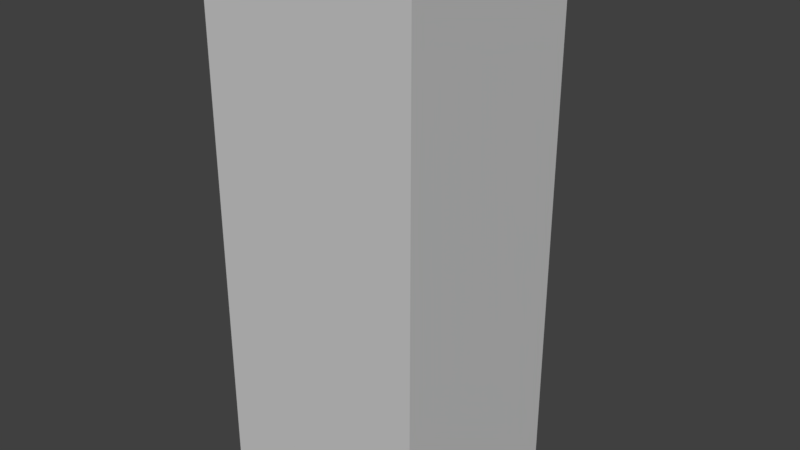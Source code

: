# Source: WasserturmInverted.blend  (saved by Blender 2.78.0; exported with 4.5.12 LTS)
import bpy
from mathutils import Matrix  # noqa: F401  (used for matrix-valued properties, if any)

bpy.ops.wm.read_factory_settings(use_empty=True)
scene = bpy.context.scene
scene.name = 'Scene'

# ---- collections
col_collection_1 = bpy.data.collections.new('Collection 1'); scene.collection.children.link(col_collection_1)

# ---- materials (node trees are filled in below, after node groups)
mat_default_prototype = bpy.data.materials.new('Default_Prototype')
mat_default_prototype.alpha_threshold = 0.0
mat_default_prototype.use_transparent_shadow = False
mat_default_prototype.diffuse_color = (0.5956, 0.5956, 0.5956, 1.0)
mat_default_prototype.roughness = 0.5

# ---- material node trees

# ---- world
world_world = bpy.data.worlds.new('World'); scene.world = world_world
world_world.color = (0.05088, 0.05088, 0.05088)
world_world.use_sun_shadow = False
world_world.sun_shadow_jitter_overblur = 0.0
world_world.cycles.sampling_method = 'MANUAL'

# ---- meshes
me_scene = bpy.data.meshes.new('Scene')
me_scene.from_pydata([(-1.042e+04, 2.583e+04, -9749.0), (-7290.0, 2.583e+04, -9749.0), (-7184.0, 2.583e+04, 0.0), (-1.042e+04, 2.583e+04, 0.0), (-1.042e+04, 0.0, 0.0), (-7184.0, 0.0, 0.0), (-7245.0, 0.0, -9749.0), (-1.042e+04, 0.0, -9749.0), (-1.042e+04, 2.357e+04, 0.0), (-1.042e+04, 2.357e+04, -9749.0), (-1.042e+04, 2.507e+04, -9749.0), (-1.042e+04, 2.507e+04, 0.0), (0.0, 2.357e+04, 0.0), (0.0, 2.507e+04, 0.0), (0.0, 2.507e+04, -9749.0), (0.0, 2.357e+04, -9749.0), (-7184.0, 2.357e+04, 0.0), (-7184.0, 2.507e+04, 0.0), (-7290.0, 2.357e+04, -9749.0), (-7290.0, 2.507e+04, -9749.0), (-1.042e+04, 2.514e+04, -9749.0), (-1.042e+04, 2.514e+04, 0.0), (0.0, 2.583e+04, 0.0), (0.0, 2.583e+04, -9749.0), (0.0, 2.514e+04, -9749.0), (0.0, 2.514e+04, 0.0), (-7184.0, 2.514e+04, 0.0), (-7290.0, 2.514e+04, -9749.0), (-7167.0, 2.583e+04, -9749.0), (-7114.0, 2.583e+04, 0.0), (-7114.0, 0.0, 0.0), (-7137.0, 0.0, -9749.0), (-7114.0, 2.357e+04, 0.0), (-7114.0, 2.507e+04, 0.0), (-7167.0, 2.507e+04, -1.052e+04), (-7290.0, 2.507e+04, -1.052e+04), (-7290.0, 2.357e+04, -1.052e+04), (-7167.0, 2.357e+04, -1.052e+04), (-7114.0, 2.514e+04, 0.0), (-7167.0, 2.514e+04, -9749.0), (-7167.0, 2.514e+04, -1.13e+04), (-7290.0, 2.514e+04, -1.13e+04), (-7290.0, 2.507e+04, -1.13e+04), (-7167.0, 2.507e+04, -1.13e+04), (-5687.0, 2.583e+04, -9749.0), (-5577.0, 2.583e+04, -9749.0), (-5577.0, 2.583e+04, 0.0), (-5661.0, 2.583e+04, 0.0), (-5661.0, 0.0, 0.0), (-5577.0, 0.0, 0.0), (-5577.0, 0.0, -9749.0), (-5661.0, 0.0, -9749.0), (-5577.0, 2.357e+04, 0.0), (-5661.0, 2.357e+04, 0.0), (-5661.0, 2.507e+04, 0.0), (-5577.0, 2.507e+04, 0.0), (-5577.0, 2.357e+04, -1.052e+04), (-5577.0, 2.507e+04, -1.052e+04), (-5687.0, 2.507e+04, -1.052e+04), (-5687.0, 2.357e+04, -1.052e+04), (-5661.0, 2.514e+04, 0.0), (-5577.0, 2.514e+04, 0.0), (-5687.0, 2.514e+04, -9749.0), (-5577.0, 2.514e+04, -9749.0), (-5577.0, 2.507e+04, -1.13e+04), (-5577.0, 2.514e+04, -1.13e+04), (-5687.0, 2.514e+04, -1.13e+04), (-5687.0, 2.507e+04, -1.13e+04), (-1.042e+04, 2.346e+04, -9749.0), (-1.042e+04, 2.346e+04, 0.0), (0.0, 2.346e+04, 0.0), (0.0, 2.346e+04, -9749.0), (-7184.0, 2.346e+04, 0.0), (-7298.0, 2.346e+04, -9749.0), (-7114.0, 2.346e+04, 0.0), (-7298.0, 2.346e+04, -1.052e+04), (-7163.0, 2.346e+04, -1.052e+04), (-5661.0, 2.346e+04, 0.0), (-5577.0, 2.346e+04, 0.0), (-5674.0, 2.346e+04, -1.052e+04), (-5577.0, 2.346e+04, -1.052e+04), (-7167.0, 2.357e+04, -9749.0), (-7167.0, 2.507e+04, -9749.0), (-7163.0, 2.346e+04, -9749.0), (-7167.0, 2.514e+04, -1.052e+04), (-7290.0, 2.514e+04, -1.052e+04), (-5687.0, 2.507e+04, -9749.0), (-5687.0, 2.357e+04, -9749.0), (-5577.0, 2.514e+04, -1.052e+04), (-5687.0, 2.514e+04, -1.052e+04), (-5577.0, 2.507e+04, -9749.0), (-5674.0, 2.346e+04, -9749.0), (-5577.0, 2.346e+04, -9749.0), (-5577.0, 2.357e+04, -9749.0), (-1.042e+04, 3409.0, -9749.0), (-1.042e+04, 3409.0, 0.0), (0.0, 3409.0, 0.0), (0.0, 3409.0, -9749.0), (-7184.0, 3409.0, 0.0), (-7271.0, 3409.0, -9749.0), (-7114.0, 3409.0, 0.0), (-7150.0, 3409.0, -9749.0), (-5661.0, 3409.0, 0.0), (-5577.0, 3409.0, 0.0), (-5668.0, 3409.0, -9749.0), (-5577.0, 3409.0, -9749.0), (-4003.0, 2.583e+04, -9749.0), (-4003.0, 2.583e+04, 0.0), (-4003.0, 0.0, 0.0), (-4003.0, 0.0, -9749.0), (0.0, 0.0, 0.0), (0.0, 0.0, -9749.0), (-4003.0, 2.357e+04, 0.0), (-4003.0, 2.507e+04, 0.0), (-4003.0, 2.507e+04, -9749.0), (-4003.0, 2.357e+04, -9749.0), (-4003.0, 2.514e+04, 0.0), (-4003.0, 2.514e+04, -9749.0), (-4003.0, 2.346e+04, 0.0), (-4003.0, 2.346e+04, -9749.0), (-4003.0, 3409.0, 0.0), (-4003.0, 3409.0, -9749.0), (-6427.0, 2.583e+04, -9749.0), (-6387.0, 2.583e+04, 0.0), (-6387.0, 0.0, 0.0), (-6399.0, 0.0, -9749.0), (-6387.0, 2.357e+04, 0.0), (-6387.0, 2.507e+04, 0.0), (-6387.0, 2.514e+04, 0.0), (-6427.0, 2.514e+04, -9749.0), (-6427.0, 2.514e+04, -1.13e+04), (-6427.0, 2.507e+04, -1.13e+04), (-6387.0, 2.346e+04, 0.0), (-6419.0, 2.346e+04, -1.052e+04), (-6427.0, 2.357e+04, -1.052e+04), (-6427.0, 2.514e+04, -1.052e+04), (-6427.0, 2.507e+04, -9749.0), (-6427.0, 2.507e+04, -1.052e+04), (-6427.0, 2.357e+04, -9749.0), (-6419.0, 2.346e+04, -9749.0), (-6387.0, 3409.0, 0.0), (-6409.0, 3409.0, -9749.0), (-1.042e+04, 201.0, -9749.0), (-1.042e+04, 201.0, 0.0), (0.0, 201.0, -9749.0), (0.0, 201.0, 0.0), (-7184.0, 201.0, 0.0), (-7258.0, 201.0, -9749.0), (-7114.0, 201.0, 0.0), (-7143.0, 201.0, -9749.0), (-5661.0, 201.0, 0.0), (-5577.0, 201.0, 0.0), (-5664.0, 201.0, -9749.0), (-5577.0, 201.0, -9749.0), (-4003.0, 201.0, 0.0), (-4003.0, 201.0, -9749.0), (-6387.0, 201.0, 0.0), (-6404.0, 201.0, -9749.0)], [], [(0, 1, 2, 3), (7, 4, 5, 6), (8, 9, 10, 11), (13, 14, 15, 12), (16, 8, 11, 17), (19, 10, 9, 18), (11, 10, 20, 21), (21, 20, 0, 3), (25, 22, 23, 24), (13, 25, 24, 14), (17, 11, 21, 26), (26, 21, 3, 2), (1, 0, 20, 27), (27, 20, 10, 19), (1, 28, 29, 2), (5, 30, 31, 6), (32, 16, 17, 33), (37, 34, 35, 36), (33, 17, 26, 38), (38, 26, 2, 29), (39, 28, 1, 27), (43, 40, 41, 42), (47, 44, 45, 46), (48, 49, 50, 51), (52, 53, 54, 55), (57, 58, 59, 56), (55, 54, 60, 61), (61, 60, 47, 46), (45, 44, 62, 63), (65, 66, 67, 64), (69, 68, 9, 8), (70, 12, 15, 71), (72, 69, 8, 16), (18, 9, 68, 73), (74, 72, 16, 32), (36, 75, 76, 37), (78, 77, 53, 52), (59, 79, 80, 56), (81, 82, 34, 37), (19, 18, 36, 35), (73, 83, 76, 75), (39, 27, 85, 84), (27, 19, 35, 85), (86, 87, 59, 58), (63, 62, 89, 88), (90, 63, 88, 57), (91, 92, 80, 79), (93, 90, 57, 56), (18, 73, 75, 36), (92, 93, 56, 80), (84, 85, 41, 40), (85, 35, 42, 41), (35, 34, 43, 42), (58, 57, 64, 67), (88, 89, 66, 65), (57, 88, 65, 64), (95, 94, 68, 69), (70, 71, 97, 96), (98, 95, 69, 72), (73, 68, 94, 99), (100, 98, 72, 74), (73, 99, 101, 83), (103, 102, 77, 78), (91, 104, 105, 92), (45, 106, 107, 46), (106, 23, 22, 107), (50, 49, 108, 109), (109, 108, 110, 111), (12, 112, 113, 13), (112, 52, 55, 113), (15, 14, 114, 115), (115, 114, 90, 93), (13, 113, 116, 25), (113, 55, 61, 116), (25, 116, 107, 22), (116, 61, 46, 107), (14, 24, 117, 114), (114, 117, 63, 90), (24, 23, 106, 117), (117, 106, 45, 63), (70, 118, 112, 12), (118, 78, 52, 112), (71, 15, 115, 119), (119, 115, 93, 92), (96, 120, 118, 70), (120, 103, 78, 118), (97, 71, 119, 121), (121, 119, 92, 105), (28, 122, 123, 29), (122, 44, 47, 123), (124, 125, 31, 30), (124, 48, 51, 125), (53, 126, 127, 54), (126, 32, 33, 127), (54, 127, 128, 60), (127, 33, 38, 128), (60, 128, 123, 47), (128, 38, 29, 123), (62, 44, 122, 129), (122, 28, 39, 129), (67, 66, 130, 131), (131, 130, 40, 43), (77, 132, 126, 53), (132, 74, 32, 126), (37, 76, 133, 134), (134, 133, 79, 59), (135, 89, 62, 129), (84, 135, 129, 39), (34, 82, 136, 137), (137, 136, 86, 58), (134, 59, 87, 138), (37, 134, 138, 81), (76, 83, 139, 133), (133, 139, 91, 79), (43, 34, 137, 131), (131, 137, 58, 67), (130, 66, 89, 135), (40, 130, 135, 84), (102, 140, 132, 77), (140, 100, 74, 132), (83, 101, 141, 139), (139, 141, 104, 91), (4, 7, 142, 143), (143, 142, 94, 95), (145, 96, 97, 144), (110, 145, 144, 111), (5, 4, 143, 146), (146, 143, 95, 98), (99, 94, 142, 147), (147, 142, 7, 6), (30, 5, 146, 148), (148, 146, 98, 100), (99, 147, 149, 101), (147, 6, 31, 149), (49, 48, 150, 151), (151, 150, 102, 103), (152, 51, 50, 153), (110, 108, 154, 145), (145, 154, 120, 96), (108, 49, 151, 154), (154, 151, 103, 120), (111, 144, 155, 109), (144, 97, 121, 155), (109, 155, 153, 50), (48, 124, 156, 150), (150, 156, 140, 102), (124, 30, 148, 156), (156, 148, 100, 140), (101, 149, 157, 141), (149, 31, 125, 157), (157, 125, 51, 152)])
me_scene.polygons.foreach_set('use_smooth', [True] * 151)
_k = set([(0, 1), (0, 3), (0, 20), (1, 28), (2, 3), (2, 29), (3, 21), (4, 5), (4, 7), (4, 143), (5, 30), (6, 7), (6, 31), (7, 142), (8, 11), (8, 69), (9, 10), (9, 68), (10, 20), (11, 21), (12, 13), (12, 70), (13, 25), (14, 15), (14, 24), (15, 71), (18, 19), (18, 36), (18, 73), (19, 27), (22, 23), (22, 25), (22, 107), (23, 24), (23, 106), (27, 39), (27, 85), (28, 122), (29, 123), (30, 124), (31, 125), (34, 35), (34, 37), (34, 82), (35, 36), (35, 42), (36, 75), (37, 81), (37, 134), (39, 129), (40, 41), (40, 130), (41, 42), (41, 85), (42, 43), (43, 131), (44, 45), (44, 122), (45, 106), (46, 47), (46, 107), (47, 123), (48, 49), (48, 124), (49, 108), (50, 51), (50, 109), (51, 125), (56, 57), (56, 80), (57, 58), (57, 64), (58, 59), (58, 86), (59, 87), (59, 134), (62, 63), (62, 129), (63, 88), (63, 90), (64, 65), (64, 67), (65, 66), (65, 88), (66, 130), (67, 131), (68, 94), (69, 95), (70, 96), (71, 97), (73, 75), (73, 83), (75, 76), (76, 133), (79, 80), (79, 133), (80, 92), (83, 139), (90, 93), (91, 92), (91, 139), (92, 93), (94, 142), (95, 143), (96, 145), (97, 144), (108, 110), (109, 111), (110, 111), (110, 145), (111, 144)])
me_scene.attributes.new('sharp_edge', 'BOOLEAN', 'EDGE').data.foreach_set('value', [ (min(e.vertices), max(e.vertices)) in _k for e in me_scene.edges])
_uv = me_scene.uv_layers.new(name='UVSet0')
_uv.uv.foreach_set('vector', [104.2, -97.49, 72.9, -97.49, 71.84, 2.698e-13, 104.2, 2.698e-13, 104.2, -97.49, 104.2, 0.0, 71.84, 0.0, 72.45, -97.49, 9.036e-20, 235.7, -97.49, 235.7, -97.49, 250.7, 9.036e-20, 250.7, 0.0, 250.7, -97.49, 250.7, -97.49, 235.7, 0.0, 235.7, -71.84, 235.7, -104.2, 235.7, -104.2, 250.7, -71.84, 250.7, -72.9, 250.7, -104.2, 250.7, -104.2, 235.7, -72.9, 235.7, 9.036e-20, 250.7, -97.49, 250.7, -97.49, 251.4, 9.036e-20, 251.4, 9.036e-20, 251.4, -97.49, 251.4, -97.49, 258.3, 9.036e-20, 258.3, 0.0, 251.4, 0.0, 258.3, -97.49, 258.3, -97.49, 251.4, 0.0, 250.7, 0.0, 251.4, -97.49, 251.4, -97.49, 250.7, -71.84, 250.7, -104.2, 250.7, -104.2, 251.4, -71.84, 251.4, -71.84, 251.4, -104.2, 251.4, -104.2, 258.3, -71.84, 258.3, -72.9, 258.3, -104.2, 258.3, -104.2, 251.4, -72.9, 251.4, -72.9, 251.4, -104.2, 251.4, -104.2, 250.7, -72.9, 250.7, 72.9, -97.49, 71.67, -97.49, 71.14, 2.698e-13, 71.84, 2.698e-13, 71.84, 0.0, 71.14, 0.0, 71.37, -97.49, 72.45, -97.49, -71.14, 235.7, -71.84, 235.7, -71.84, 250.7, -71.14, 250.7, 71.67, 235.7, 71.67, 250.7, 72.9, 250.7, 72.9, 235.7, -71.14, 250.7, -71.84, 250.7, -71.84, 251.4, -71.14, 251.4, -71.14, 251.4, -71.84, 251.4, -71.84, 258.3, -71.14, 258.3, -71.67, 251.4, -71.67, 258.3, -72.9, 258.3, -72.9, 251.4, 71.67, 250.7, 71.67, 251.4, 72.9, 251.4, 72.9, 250.7, 56.61, 2.698e-13, 56.87, -97.49, 55.77, -97.49, 55.77, 2.698e-13, 56.61, 0.0, 55.77, 0.0, 55.77, -97.49, 56.61, -97.49, -55.77, 235.7, -56.61, 235.7, -56.61, 250.7, -55.77, 250.7, 55.77, 250.7, 56.87, 250.7, 56.87, 235.7, 55.77, 235.7, -55.77, 250.7, -56.61, 250.7, -56.61, 251.4, -55.77, 251.4, -55.77, 251.4, -56.61, 251.4, -56.61, 258.3, -55.77, 258.3, -55.77, 258.3, -56.87, 258.3, -56.87, 251.4, -55.77, 251.4, 55.77, 251.4, 56.87, 251.4, 56.87, 250.7, 55.77, 250.7, 9.036e-20, 234.6, -97.49, 234.6, -97.49, 235.7, 9.036e-20, 235.7, 0.0, 234.6, 0.0, 235.7, -97.49, 235.7, -97.49, 234.6, -71.84, 234.6, -104.2, 234.6, -104.2, 235.7, -71.84, 235.7, -72.9, 235.7, -104.2, 235.7, -104.2, 234.6, -72.98, 234.6, -71.14, 234.6, -71.84, 234.6, -71.84, 235.7, -71.14, 235.7, 72.9, 235.7, 72.98, 234.6, 71.63, 234.6, 71.67, 235.7, -55.77, 234.6, -56.61, 234.6, -56.61, 235.7, -55.77, 235.7, 56.87, 235.7, 56.74, 234.6, 55.77, 234.6, 55.77, 235.7, 97.49, 235.7, 97.49, 250.7, 105.2, 250.7, 105.2, 235.7, -97.49, 250.7, -97.49, 235.7, -105.2, 235.7, -105.2, 250.7, -72.98, -97.49, -71.63, -97.49, -71.63, -105.2, -72.98, -105.2, 71.67, -97.49, 72.9, -97.49, 72.9, -105.2, 71.67, -105.2, -97.49, 251.4, -97.49, 250.7, -105.2, 250.7, -105.2, 251.4, -97.49, 250.7, -97.49, 235.7, -105.2, 235.7, -105.2, 250.7, 55.77, -97.49, 56.87, -97.49, 56.87, -105.2, 55.77, -105.2, 97.49, 250.7, 97.49, 251.4, 105.2, 251.4, 105.2, 250.7, -56.74, -97.49, -55.77, -97.49, -55.77, -105.2, -56.74, -105.2, 97.49, 235.7, 97.49, 250.7, 105.2, 250.7, 105.2, 235.7, -97.49, 230.3, -97.49, 229.1, -105.2, 229.1, -105.2, 230.3, 97.49, 234.6, 97.49, 235.7, 105.2, 235.7, 105.2, 234.6, 71.67, -105.2, 72.9, -105.2, 72.9, -113.0, 71.67, -113.0, -105.2, 251.4, -105.2, 250.7, -113.0, 250.7, -113.0, 251.4, -72.9, -105.2, -71.67, -105.2, -71.67, -113.0, -72.9, -113.0, -56.87, -105.2, -55.77, -105.2, -55.77, -113.0, -56.87, -113.0, 55.77, -105.2, 56.87, -105.2, 56.87, -113.0, 55.77, -113.0, 105.2, 250.7, 105.2, 251.4, 113.0, 251.4, 113.0, 250.7, 9.036e-20, 34.09, -97.49, 34.09, -97.49, 234.6, 9.036e-20, 234.6, 0.0, 234.6, -97.49, 234.6, -97.49, 34.09, 0.0, 34.09, -71.84, 34.09, -104.2, 34.09, -104.2, 234.6, -71.84, 234.6, -72.98, 234.6, -104.2, 234.6, -104.2, 34.09, -72.71, 34.09, -71.14, 34.09, -71.84, 34.09, -71.84, 234.6, -71.14, 234.6, -72.98, 234.6, -72.71, 34.09, -71.5, 34.09, -71.63, 234.6, -55.77, 34.09, -56.61, 34.09, -56.61, 234.6, -55.77, 234.6, -56.74, 234.6, -56.68, 34.09, -55.77, 34.09, -55.77, 234.6, 55.77, -97.49, 40.03, -97.49, 40.03, 2.698e-13, 55.77, 2.698e-13, 40.03, -97.49, 8.171e-11, -97.49, 8.171e-11, 2.698e-13, 40.03, 2.698e-13, 55.77, -97.49, 55.77, 0.0, 40.03, 0.0, 40.03, -97.49, 40.03, -97.49, 40.03, 0.0, 0.0, 0.0, 0.0, -97.49, 0.0, 235.7, -40.03, 235.7, -40.03, 250.7, 0.0, 250.7, -40.03, 235.7, -55.77, 235.7, -55.77, 250.7, -40.03, 250.7, 2.183e-10, 235.7, 2.183e-10, 250.7, -40.03, 250.7, -40.03, 235.7, -40.03, 235.7, -40.03, 250.7, -55.77, 250.7, -55.77, 235.7, 0.0, 250.7, -40.03, 250.7, -40.03, 251.4, 0.0, 251.4, -40.03, 250.7, -55.77, 250.7, -55.77, 251.4, -40.03, 251.4, 0.0, 251.4, -40.03, 251.4, -40.03, 258.3, 0.0, 258.3, -40.03, 251.4, -55.77, 251.4, -55.77, 258.3, -40.03, 258.3, 2.183e-10, 250.7, 2.183e-10, 251.4, -40.03, 251.4, -40.03, 250.7, -40.03, 250.7, -40.03, 251.4, -55.77, 251.4, -55.77, 250.7, 2.183e-10, 251.4, 2.183e-10, 258.3, -40.03, 258.3, -40.03, 251.4, -40.03, 251.4, -40.03, 258.3, -55.77, 258.3, -55.77, 251.4, 0.0, 234.6, -40.03, 234.6, -40.03, 235.7, 0.0, 235.7, -40.03, 234.6, -55.77, 234.6, -55.77, 235.7, -40.03, 235.7, 2.183e-10, 234.6, 2.183e-10, 235.7, -40.03, 235.7, -40.03, 234.6, -40.03, 234.6, -40.03, 235.7, -55.77, 235.7, -55.77, 234.6, 0.0, 34.09, -40.03, 34.09, -40.03, 234.6, 0.0, 234.6, -40.03, 34.09, -55.77, 34.09, -55.77, 234.6, -40.03, 234.6, 2.183e-10, 34.09, 2.183e-10, 234.6, -40.03, 234.6, -40.03, 34.09, -40.03, 34.09, -40.03, 234.6, -55.77, 234.6, -55.77, 34.09, 71.67, -97.49, 64.27, -97.49, 63.87, 2.698e-13, 71.14, 2.698e-13, 64.27, -97.49, 56.87, -97.49, 56.61, 2.698e-13, 63.87, 2.698e-13, 63.87, 0.0, 63.99, -97.49, 71.37, -97.49, 71.14, 0.0, 63.87, 0.0, 56.61, 0.0, 56.61, -97.49, 63.99, -97.49, -56.61, 235.7, -63.87, 235.7, -63.87, 250.7, -56.61, 250.7, -63.87, 235.7, -71.14, 235.7, -71.14, 250.7, -63.87, 250.7, -56.61, 250.7, -63.87, 250.7, -63.87, 251.4, -56.61, 251.4, -63.87, 250.7, -71.14, 250.7, -71.14, 251.4, -63.87, 251.4, -56.61, 251.4, -63.87, 251.4, -63.87, 258.3, -56.61, 258.3, -63.87, 251.4, -71.14, 251.4, -71.14, 258.3, -63.87, 258.3, -56.87, 251.4, -56.87, 258.3, -64.27, 258.3, -64.27, 251.4, -64.27, 258.3, -71.67, 258.3, -71.67, 251.4, -64.27, 251.4, -56.87, 250.7, -56.87, 251.4, -64.27, 251.4, -64.27, 250.7, -64.27, 250.7, -64.27, 251.4, -71.67, 251.4, -71.67, 250.7, -56.61, 234.6, -63.87, 234.6, -63.87, 235.7, -56.61, 235.7, -63.87, 234.6, -71.14, 234.6, -71.14, 235.7, -63.87, 235.7, -71.67, 235.7, -71.63, 234.6, -64.19, 234.6, -64.27, 235.7, -64.27, 235.7, -64.19, 234.6, -56.74, 234.6, -56.87, 235.7, 64.27, -105.2, 56.87, -105.2, 56.87, -97.49, 64.27, -97.49, 71.67, -105.2, 64.27, -105.2, 64.27, -97.49, 71.67, -97.49, 71.67, -105.2, 71.67, -97.49, 64.27, -97.49, 64.27, -105.2, 64.27, -105.2, 64.27, -97.49, 56.87, -97.49, 56.87, -105.2, 64.27, -105.2, 56.87, -105.2, 56.87, -97.49, 64.27, -97.49, 71.67, -105.2, 64.27, -105.2, 64.27, -97.49, 71.67, -97.49, 71.63, -105.2, 71.63, -97.49, 64.19, -97.49, 64.19, -105.2, 64.19, -105.2, 64.19, -97.49, 56.74, -97.49, 56.74, -105.2, 71.67, -113.0, 71.67, -105.2, 64.27, -105.2, 64.27, -113.0, 64.27, -113.0, 64.27, -105.2, 56.87, -105.2, 56.87, -113.0, 64.27, -113.0, 56.87, -113.0, 56.87, -105.2, 64.27, -105.2, 71.67, -113.0, 64.27, -113.0, 64.27, -105.2, 71.67, -105.2, -56.61, 34.09, -63.87, 34.09, -63.87, 234.6, -56.61, 234.6, -63.87, 34.09, -71.14, 34.09, -71.14, 234.6, -63.87, 234.6, -71.63, 234.6, -71.5, 34.09, -64.09, 34.09, -64.19, 234.6, -64.19, 234.6, -64.09, 34.09, -56.68, 34.09, -56.74, 234.6, 9.036e-20, -7.03e-12, -97.49, -7.03e-12, -97.49, 2.01, 9.036e-20, 2.01, 9.036e-20, 2.01, -97.49, 2.01, -97.49, 34.09, 9.036e-20, 34.09, 0.0, 2.01, 0.0, 34.09, -97.49, 34.09, -97.49, 2.01, 0.0, 0.0, 0.0, 2.01, -97.49, 2.01, -97.49, 0.0, -71.84, 0.0, -104.2, 0.0, -104.2, 2.01, -71.84, 2.01, -71.84, 2.01, -104.2, 2.01, -104.2, 34.09, -71.84, 34.09, -72.71, 34.09, -104.2, 34.09, -104.2, 2.01, -72.58, 2.01, -72.58, 2.01, -104.2, 2.01, -104.2, 1.102e-11, -72.45, 1.102e-11, -71.14, 0.0, -71.84, 0.0, -71.84, 2.01, -71.14, 2.01, -71.14, 2.01, -71.84, 2.01, -71.84, 34.09, -71.14, 34.09, -72.71, 34.09, -72.58, 2.01, -71.43, 2.01, -71.5, 34.09, -72.58, 2.01, -72.45, 1.102e-11, -71.37, 1.102e-11, -71.43, 2.01, -55.77, 0.0, -56.61, 0.0, -56.61, 2.01, -55.77, 2.01, -55.77, 2.01, -56.61, 2.01, -56.61, 34.09, -55.77, 34.09, -56.64, 2.01, -56.61, 1.102e-11, -55.77, 1.102e-11, -55.77, 2.01, 0.0, 0.0, -40.03, 0.0, -40.03, 2.01, 0.0, 2.01, 0.0, 2.01, -40.03, 2.01, -40.03, 34.09, 0.0, 34.09, -40.03, 0.0, -55.77, 0.0, -55.77, 2.01, -40.03, 2.01, -40.03, 2.01, -55.77, 2.01, -55.77, 34.09, -40.03, 34.09, 2.183e-10, 1.102e-11, 2.183e-10, 2.01, -40.03, 2.01, -40.03, 1.102e-11, 2.183e-10, 2.01, 2.183e-10, 34.09, -40.03, 34.09, -40.03, 2.01, -40.03, 1.102e-11, -40.03, 2.01, -55.77, 2.01, -55.77, 1.102e-11, -56.61, 0.0, -63.87, 0.0, -63.87, 2.01, -56.61, 2.01, -56.61, 2.01, -63.87, 2.01, -63.87, 34.09, -56.61, 34.09, -63.87, 0.0, -71.14, 0.0, -71.14, 2.01, -63.87, 2.01, -63.87, 2.01, -71.14, 2.01, -71.14, 34.09, -63.87, 34.09, -71.5, 34.09, -71.43, 2.01, -64.04, 2.01, -64.09, 34.09, -71.43, 2.01, -71.37, 1.102e-11, -63.99, 1.102e-11, -64.04, 2.01, -64.04, 2.01, -63.99, 1.102e-11, -56.61, 1.102e-11, -56.64, 2.01])
_ca = me_scene.color_attributes.new('VertexColors', 'BYTE_COLOR', 'CORNER')
_ca.data.foreach_set('color', [1.0, 1.0, 1.0, 1.0, 1.0, 1.0, 1.0, 1.0, 1.0, 1.0, 1.0, 1.0, 1.0, 1.0, 1.0, 1.0, 1.0, 1.0, 1.0, 1.0, 1.0, 1.0, 1.0, 1.0, 1.0, 1.0, 1.0, 1.0, 1.0, 1.0, 1.0, 1.0, 1.0, 1.0, 1.0, 1.0, 1.0, 1.0, 1.0, 1.0, 1.0, 1.0, 1.0, 1.0, 1.0, 1.0, 1.0, 1.0, 1.0, 1.0, 1.0, 1.0, 1.0, 1.0, 1.0, 1.0, 1.0, 1.0, 1.0, 1.0, 1.0, 1.0, 1.0, 1.0, 1.0, 1.0, 1.0, 1.0, 1.0, 1.0, 1.0, 1.0, 1.0, 1.0, 1.0, 1.0, 1.0, 1.0, 1.0, 1.0, 1.0, 1.0, 1.0, 1.0, 1.0, 1.0, 1.0, 1.0, 1.0, 1.0, 1.0, 1.0, 1.0, 1.0, 1.0, 1.0, 1.0, 1.0, 1.0, 1.0, 1.0, 1.0, 1.0, 1.0, 1.0, 1.0, 1.0, 1.0, 1.0, 1.0, 1.0, 1.0, 1.0, 1.0, 1.0, 1.0, 1.0, 1.0, 1.0, 1.0, 1.0, 1.0, 1.0, 1.0, 1.0, 1.0, 1.0, 1.0, 1.0, 1.0, 1.0, 1.0, 1.0, 1.0, 1.0, 1.0, 1.0, 1.0, 1.0, 1.0, 1.0, 1.0, 1.0, 1.0, 1.0, 1.0, 1.0, 1.0, 1.0, 1.0, 1.0, 1.0, 1.0, 1.0, 1.0, 1.0, 1.0, 1.0, 1.0, 1.0, 1.0, 1.0, 1.0, 1.0, 1.0, 1.0, 1.0, 1.0, 1.0, 1.0, 1.0, 1.0, 1.0, 1.0, 1.0, 1.0, 1.0, 1.0, 1.0, 1.0, 1.0, 1.0, 1.0, 1.0, 1.0, 1.0, 1.0, 1.0, 1.0, 1.0, 1.0, 1.0, 1.0, 1.0, 1.0, 1.0, 1.0, 1.0, 1.0, 1.0, 1.0, 1.0, 1.0, 1.0, 1.0, 1.0, 1.0, 1.0, 1.0, 1.0, 1.0, 1.0, 1.0, 1.0, 1.0, 1.0, 1.0, 1.0, 1.0, 1.0, 1.0, 1.0, 1.0, 1.0, 1.0, 1.0, 1.0, 1.0, 1.0, 1.0, 1.0, 1.0, 1.0, 1.0, 1.0, 1.0, 1.0, 1.0, 1.0, 1.0, 1.0, 1.0, 1.0, 1.0, 1.0, 1.0, 1.0, 1.0, 1.0, 1.0, 1.0, 1.0, 1.0, 1.0, 1.0, 1.0, 1.0, 1.0, 1.0, 1.0, 1.0, 1.0, 1.0, 1.0, 1.0, 1.0, 1.0, 1.0, 1.0, 1.0, 1.0, 1.0, 1.0, 1.0, 1.0, 1.0, 1.0, 1.0, 1.0, 1.0, 1.0, 1.0, 1.0, 1.0, 1.0, 1.0, 1.0, 1.0, 1.0, 1.0, 1.0, 1.0, 1.0, 1.0, 1.0, 1.0, 1.0, 1.0, 1.0, 1.0, 1.0, 1.0, 1.0, 1.0, 1.0, 1.0, 1.0, 1.0, 1.0, 1.0, 1.0, 1.0, 1.0, 1.0, 1.0, 1.0, 1.0, 1.0, 1.0, 1.0, 1.0, 1.0, 1.0, 1.0, 1.0, 1.0, 1.0, 1.0, 1.0, 1.0, 1.0, 1.0, 1.0, 1.0, 1.0, 1.0, 1.0, 1.0, 1.0, 1.0, 1.0, 1.0, 1.0, 1.0, 1.0, 1.0, 1.0, 1.0, 1.0, 1.0, 1.0, 1.0, 1.0, 1.0, 1.0, 1.0, 1.0, 1.0, 1.0, 1.0, 1.0, 1.0, 1.0, 1.0, 1.0, 1.0, 1.0, 1.0, 1.0, 1.0, 1.0, 1.0, 1.0, 1.0, 1.0, 1.0, 1.0, 1.0, 1.0, 1.0, 1.0, 1.0, 1.0, 1.0, 1.0, 1.0, 1.0, 1.0, 1.0, 1.0, 1.0, 1.0, 1.0, 1.0, 1.0, 1.0, 1.0, 1.0, 1.0, 1.0, 1.0, 1.0, 1.0, 1.0, 1.0, 1.0, 1.0, 1.0, 1.0, 1.0, 1.0, 1.0, 1.0, 1.0, 1.0, 1.0, 1.0, 1.0, 1.0, 1.0, 1.0, 1.0, 1.0, 1.0, 1.0, 1.0, 1.0, 1.0, 1.0, 1.0, 1.0, 1.0, 1.0, 1.0, 1.0, 1.0, 1.0, 1.0, 1.0, 1.0, 1.0, 1.0, 1.0, 1.0, 1.0, 1.0, 1.0, 1.0, 1.0, 1.0, 1.0, 1.0, 1.0, 1.0, 1.0, 1.0, 1.0, 1.0, 1.0, 1.0, 1.0, 1.0, 1.0, 1.0, 1.0, 1.0, 1.0, 1.0, 1.0, 1.0, 1.0, 1.0, 1.0, 1.0, 1.0, 1.0, 1.0, 1.0, 1.0, 1.0, 1.0, 1.0, 1.0, 1.0, 1.0, 1.0, 1.0, 1.0, 1.0, 1.0, 1.0, 1.0, 1.0, 1.0, 1.0, 1.0, 1.0, 1.0, 1.0, 1.0, 1.0, 1.0, 1.0, 1.0, 1.0, 1.0, 1.0, 1.0, 1.0, 1.0, 1.0, 1.0, 1.0, 1.0, 1.0, 1.0, 1.0, 1.0, 1.0, 1.0, 1.0, 1.0, 1.0, 1.0, 1.0, 1.0, 1.0, 1.0, 1.0, 1.0, 1.0, 1.0, 1.0, 1.0, 1.0, 1.0, 1.0, 1.0, 1.0, 1.0, 1.0, 1.0, 1.0, 1.0, 1.0, 1.0, 1.0, 1.0, 1.0, 1.0, 1.0, 1.0, 1.0, 1.0, 1.0, 1.0, 1.0, 1.0, 1.0, 1.0, 1.0, 1.0, 1.0, 1.0, 1.0, 1.0, 1.0, 1.0, 1.0, 1.0, 1.0, 1.0, 1.0, 1.0, 1.0, 1.0, 1.0, 1.0, 1.0, 1.0, 1.0, 1.0, 1.0, 1.0, 1.0, 1.0, 1.0, 1.0, 1.0, 1.0, 1.0, 1.0, 1.0, 1.0, 1.0, 1.0, 1.0, 1.0, 1.0, 1.0, 1.0, 1.0, 1.0, 1.0, 1.0, 1.0, 1.0, 1.0, 1.0, 1.0, 1.0, 1.0, 1.0, 1.0, 1.0, 1.0, 1.0, 1.0, 1.0, 1.0, 1.0, 1.0, 1.0, 1.0, 1.0, 1.0, 1.0, 1.0, 1.0, 1.0, 1.0, 1.0, 1.0, 1.0, 1.0, 1.0, 1.0, 1.0, 1.0, 1.0, 1.0, 1.0, 1.0, 1.0, 1.0, 1.0, 1.0, 1.0, 1.0, 1.0, 1.0, 1.0, 1.0, 1.0, 1.0, 1.0, 1.0, 1.0, 1.0, 1.0, 1.0, 1.0, 1.0, 1.0, 1.0, 1.0, 1.0, 1.0, 1.0, 1.0, 1.0, 1.0, 1.0, 1.0, 1.0, 1.0, 1.0, 1.0, 1.0, 1.0, 1.0, 1.0, 1.0, 1.0, 1.0, 1.0, 1.0, 1.0, 1.0, 1.0, 1.0, 1.0, 1.0, 1.0, 1.0, 1.0, 1.0, 1.0, 1.0, 1.0, 1.0, 1.0, 1.0, 1.0, 1.0, 1.0, 1.0, 1.0, 1.0, 1.0, 1.0, 1.0, 1.0, 1.0, 1.0, 1.0, 1.0, 1.0, 1.0, 1.0, 1.0, 1.0, 1.0, 1.0, 1.0, 1.0, 1.0, 1.0, 1.0, 1.0, 1.0, 1.0, 1.0, 1.0, 1.0, 1.0, 1.0, 1.0, 1.0, 1.0, 1.0, 1.0, 1.0, 1.0, 1.0, 1.0, 1.0, 1.0, 1.0, 1.0, 1.0, 1.0, 1.0, 1.0, 1.0, 1.0, 1.0, 1.0, 1.0, 1.0, 1.0, 1.0, 1.0, 1.0, 1.0, 1.0, 1.0, 1.0, 1.0, 1.0, 1.0, 1.0, 1.0, 1.0, 1.0, 1.0, 1.0, 1.0, 1.0, 1.0, 1.0, 1.0, 1.0, 1.0, 1.0, 1.0, 1.0, 1.0, 1.0, 1.0, 1.0, 1.0, 1.0, 1.0, 1.0, 1.0, 1.0, 1.0, 1.0, 1.0, 1.0, 1.0, 1.0, 1.0, 1.0, 1.0, 1.0, 1.0, 1.0, 1.0, 1.0, 1.0, 1.0, 1.0, 1.0, 1.0, 1.0, 1.0, 1.0, 1.0, 1.0, 1.0, 1.0, 1.0, 1.0, 1.0, 1.0, 1.0, 1.0, 1.0, 1.0, 1.0, 1.0, 1.0, 1.0, 1.0, 1.0, 1.0, 1.0, 1.0, 1.0, 1.0, 1.0, 1.0, 1.0, 1.0, 1.0, 1.0, 1.0, 1.0, 1.0, 1.0, 1.0, 1.0, 1.0, 1.0, 1.0, 1.0, 1.0, 1.0, 1.0, 1.0, 1.0, 1.0, 1.0, 1.0, 1.0, 1.0, 1.0, 1.0, 1.0, 1.0, 1.0, 1.0, 1.0, 1.0, 1.0, 1.0, 1.0, 1.0, 1.0, 1.0, 1.0, 1.0, 1.0, 1.0, 1.0, 1.0, 1.0, 1.0, 1.0, 1.0, 1.0, 1.0, 1.0, 1.0, 1.0, 1.0, 1.0, 1.0, 1.0, 1.0, 1.0, 1.0, 1.0, 1.0, 1.0, 1.0, 1.0, 1.0, 1.0, 1.0, 1.0, 1.0, 1.0, 1.0, 1.0, 1.0, 1.0, 1.0, 1.0, 1.0, 1.0, 1.0, 1.0, 1.0, 1.0, 1.0, 1.0, 1.0, 1.0, 1.0, 1.0, 1.0, 1.0, 1.0, 1.0, 1.0, 1.0, 1.0, 1.0, 1.0, 1.0, 1.0, 1.0, 1.0, 1.0, 1.0, 1.0, 1.0, 1.0, 1.0, 1.0, 1.0, 1.0, 1.0, 1.0, 1.0, 1.0, 1.0, 1.0, 1.0, 1.0, 1.0, 1.0, 1.0, 1.0, 1.0, 1.0, 1.0, 1.0, 1.0, 1.0, 1.0, 1.0, 1.0, 1.0, 1.0, 1.0, 1.0, 1.0, 1.0, 1.0, 1.0, 1.0, 1.0, 1.0, 1.0, 1.0, 1.0, 1.0, 1.0, 1.0, 1.0, 1.0, 1.0, 1.0, 1.0, 1.0, 1.0, 1.0, 1.0, 1.0, 1.0, 1.0, 1.0, 1.0, 1.0, 1.0, 1.0, 1.0, 1.0, 1.0, 1.0, 1.0, 1.0, 1.0, 1.0, 1.0, 1.0, 1.0, 1.0, 1.0, 1.0, 1.0, 1.0, 1.0, 1.0, 1.0, 1.0, 1.0, 1.0, 1.0, 1.0, 1.0, 1.0, 1.0, 1.0, 1.0, 1.0, 1.0, 1.0, 1.0, 1.0, 1.0, 1.0, 1.0, 1.0, 1.0, 1.0, 1.0, 1.0, 1.0, 1.0, 1.0, 1.0, 1.0, 1.0, 1.0, 1.0, 1.0, 1.0, 1.0, 1.0, 1.0, 1.0, 1.0, 1.0, 1.0, 1.0, 1.0, 1.0, 1.0, 1.0, 1.0, 1.0, 1.0, 1.0, 1.0, 1.0, 1.0, 1.0, 1.0, 1.0, 1.0, 1.0, 1.0, 1.0, 1.0, 1.0, 1.0, 1.0, 1.0, 1.0, 1.0, 1.0, 1.0, 1.0, 1.0, 1.0, 1.0, 1.0, 1.0, 1.0, 1.0, 1.0, 1.0, 1.0, 1.0, 1.0, 1.0, 1.0, 1.0, 1.0, 1.0, 1.0, 1.0, 1.0, 1.0, 1.0, 1.0, 1.0, 1.0, 1.0, 1.0, 1.0, 1.0, 1.0, 1.0, 1.0, 1.0, 1.0, 1.0, 1.0, 1.0, 1.0, 1.0, 1.0, 1.0, 1.0, 1.0, 1.0, 1.0, 1.0, 1.0, 1.0, 1.0, 1.0, 1.0, 1.0, 1.0, 1.0, 1.0, 1.0, 1.0, 1.0, 1.0, 1.0, 1.0, 1.0, 1.0, 1.0, 1.0, 1.0, 1.0, 1.0, 1.0, 1.0, 1.0, 1.0, 1.0, 1.0, 1.0, 1.0, 1.0, 1.0, 1.0, 1.0, 1.0, 1.0, 1.0, 1.0, 1.0, 1.0, 1.0, 1.0, 1.0, 1.0, 1.0, 1.0, 1.0, 1.0, 1.0, 1.0, 1.0, 1.0, 1.0, 1.0, 1.0, 1.0, 1.0, 1.0, 1.0, 1.0, 1.0, 1.0, 1.0, 1.0, 1.0, 1.0, 1.0, 1.0, 1.0, 1.0, 1.0, 1.0, 1.0, 1.0, 1.0, 1.0, 1.0, 1.0, 1.0, 1.0, 1.0, 1.0, 1.0, 1.0, 1.0, 1.0, 1.0, 1.0, 1.0, 1.0, 1.0, 1.0, 1.0, 1.0, 1.0, 1.0, 1.0, 1.0, 1.0, 1.0, 1.0, 1.0, 1.0, 1.0, 1.0, 1.0, 1.0, 1.0, 1.0, 1.0, 1.0, 1.0, 1.0, 1.0, 1.0, 1.0, 1.0, 1.0, 1.0, 1.0, 1.0, 1.0, 1.0, 1.0, 1.0, 1.0, 1.0, 1.0, 1.0, 1.0, 1.0, 1.0, 1.0, 1.0, 1.0, 1.0, 1.0, 1.0, 1.0, 1.0, 1.0, 1.0, 1.0, 1.0, 1.0, 1.0, 1.0, 1.0, 1.0, 1.0, 1.0, 1.0, 1.0, 1.0, 1.0, 1.0, 1.0, 1.0, 1.0, 1.0, 1.0, 1.0, 1.0, 1.0, 1.0, 1.0, 1.0, 1.0, 1.0, 1.0, 1.0, 1.0, 1.0, 1.0, 1.0, 1.0, 1.0, 1.0, 1.0, 1.0, 1.0, 1.0, 1.0, 1.0, 1.0, 1.0, 1.0, 1.0, 1.0, 1.0, 1.0, 1.0, 1.0, 1.0, 1.0, 1.0, 1.0, 1.0, 1.0, 1.0, 1.0, 1.0, 1.0, 1.0, 1.0, 1.0, 1.0, 1.0, 1.0, 1.0, 1.0, 1.0, 1.0, 1.0, 1.0, 1.0, 1.0, 1.0, 1.0, 1.0, 1.0, 1.0, 1.0, 1.0, 1.0, 1.0, 1.0, 1.0, 1.0, 1.0, 1.0, 1.0, 1.0, 1.0, 1.0, 1.0, 1.0, 1.0, 1.0, 1.0, 1.0, 1.0, 1.0, 1.0, 1.0, 1.0, 1.0, 1.0, 1.0, 1.0, 1.0, 1.0, 1.0, 1.0, 1.0, 1.0, 1.0, 1.0, 1.0, 1.0, 1.0, 1.0, 1.0, 1.0, 1.0, 1.0, 1.0, 1.0, 1.0, 1.0, 1.0, 1.0, 1.0, 1.0, 1.0, 1.0, 1.0, 1.0, 1.0, 1.0, 1.0, 1.0, 1.0, 1.0, 1.0, 1.0, 1.0, 1.0, 1.0, 1.0, 1.0, 1.0, 1.0, 1.0, 1.0, 1.0, 1.0, 1.0, 1.0, 1.0, 1.0, 1.0, 1.0, 1.0, 1.0, 1.0, 1.0, 1.0, 1.0, 1.0, 1.0, 1.0, 1.0, 1.0, 1.0, 1.0, 1.0, 1.0, 1.0, 1.0, 1.0, 1.0, 1.0, 1.0, 1.0, 1.0, 1.0, 1.0, 1.0, 1.0, 1.0, 1.0, 1.0, 1.0, 1.0, 1.0, 1.0, 1.0, 1.0, 1.0, 1.0, 1.0, 1.0, 1.0, 1.0, 1.0, 1.0, 1.0, 1.0, 1.0, 1.0, 1.0, 1.0, 1.0, 1.0, 1.0, 1.0, 1.0, 1.0, 1.0, 1.0, 1.0, 1.0, 1.0, 1.0, 1.0, 1.0, 1.0, 1.0, 1.0, 1.0, 1.0, 1.0, 1.0, 1.0, 1.0, 1.0, 1.0, 1.0, 1.0, 1.0, 1.0, 1.0, 1.0, 1.0, 1.0, 1.0, 1.0, 1.0, 1.0, 1.0, 1.0, 1.0, 1.0, 1.0, 1.0, 1.0, 1.0, 1.0, 1.0, 1.0, 1.0, 1.0, 1.0, 1.0, 1.0, 1.0, 1.0, 1.0, 1.0, 1.0, 1.0, 1.0, 1.0, 1.0, 1.0, 1.0, 1.0, 1.0, 1.0, 1.0, 1.0, 1.0, 1.0, 1.0, 1.0, 1.0, 1.0, 1.0, 1.0, 1.0, 1.0, 1.0, 1.0, 1.0, 1.0, 1.0, 1.0, 1.0, 1.0, 1.0, 1.0, 1.0, 1.0, 1.0, 1.0, 1.0, 1.0, 1.0, 1.0, 1.0, 1.0, 1.0, 1.0, 1.0, 1.0, 1.0, 1.0, 1.0, 1.0, 1.0, 1.0, 1.0, 1.0, 1.0, 1.0, 1.0, 1.0, 1.0, 1.0, 1.0, 1.0, 1.0, 1.0, 1.0, 1.0, 1.0, 1.0, 1.0, 1.0, 1.0, 1.0, 1.0, 1.0, 1.0, 1.0, 1.0, 1.0, 1.0, 1.0, 1.0, 1.0, 1.0, 1.0, 1.0, 1.0, 1.0, 1.0, 1.0, 1.0, 1.0, 1.0, 1.0, 1.0, 1.0, 1.0, 1.0, 1.0, 1.0, 1.0, 1.0, 1.0, 1.0, 1.0, 1.0, 1.0, 1.0, 1.0, 1.0, 1.0, 1.0, 1.0, 1.0, 1.0, 1.0, 1.0, 1.0, 1.0, 1.0, 1.0, 1.0, 1.0, 1.0, 1.0, 1.0, 1.0, 1.0, 1.0, 1.0, 1.0, 1.0, 1.0, 1.0, 1.0, 1.0, 1.0, 1.0, 1.0, 1.0, 1.0, 1.0, 1.0, 1.0, 1.0, 1.0, 1.0, 1.0, 1.0, 1.0, 1.0, 1.0, 1.0, 1.0, 1.0, 1.0, 1.0, 1.0, 1.0, 1.0, 1.0, 1.0, 1.0, 1.0, 1.0, 1.0, 1.0, 1.0, 1.0, 1.0, 1.0, 1.0, 1.0, 1.0, 1.0, 1.0, 1.0, 1.0, 1.0, 1.0, 1.0, 1.0, 1.0, 1.0, 1.0, 1.0, 1.0, 1.0, 1.0, 1.0, 1.0, 1.0, 1.0, 1.0, 1.0, 1.0, 1.0, 1.0, 1.0, 1.0, 1.0, 1.0, 1.0, 1.0, 1.0, 1.0, 1.0, 1.0, 1.0, 1.0, 1.0, 1.0, 1.0, 1.0, 1.0, 1.0, 1.0, 1.0, 1.0, 1.0, 1.0, 1.0, 1.0, 1.0, 1.0, 1.0, 1.0, 1.0, 1.0, 1.0, 1.0, 1.0, 1.0, 1.0, 1.0, 1.0, 1.0, 1.0, 1.0, 1.0, 1.0, 1.0, 1.0, 1.0, 1.0, 1.0, 1.0, 1.0, 1.0, 1.0, 1.0, 1.0, 1.0, 1.0, 1.0, 1.0, 1.0, 1.0, 1.0, 1.0, 1.0, 1.0, 1.0, 1.0, 1.0, 1.0, 1.0, 1.0, 1.0, 1.0, 1.0, 1.0, 1.0, 1.0, 1.0, 1.0, 1.0, 1.0, 1.0, 1.0, 1.0, 1.0, 1.0, 1.0, 1.0, 1.0, 1.0, 1.0, 1.0, 1.0, 1.0, 1.0, 1.0, 1.0, 1.0, 1.0, 1.0, 1.0, 1.0, 1.0, 1.0, 1.0, 1.0, 1.0, 1.0, 1.0, 1.0, 1.0, 1.0, 1.0, 1.0, 1.0, 1.0, 1.0, 1.0, 1.0, 1.0, 1.0, 1.0, 1.0, 1.0, 1.0, 1.0, 1.0, 1.0, 1.0, 1.0, 1.0, 1.0, 1.0, 1.0, 1.0, 1.0, 1.0, 1.0, 1.0, 1.0, 1.0, 1.0, 1.0, 1.0, 1.0, 1.0, 1.0, 1.0, 1.0, 1.0, 1.0, 1.0, 1.0, 1.0, 1.0, 1.0, 1.0, 1.0, 1.0, 1.0, 1.0, 1.0, 1.0, 1.0, 1.0, 1.0, 1.0, 1.0, 1.0, 1.0, 1.0, 1.0, 1.0, 1.0, 1.0, 1.0, 1.0, 1.0, 1.0, 1.0, 1.0, 1.0, 1.0, 1.0, 1.0, 1.0, 1.0, 1.0, 1.0, 1.0, 1.0, 1.0, 1.0, 1.0, 1.0, 1.0, 1.0, 1.0, 1.0, 1.0, 1.0, 1.0, 1.0, 1.0, 1.0, 1.0, 1.0, 1.0, 1.0, 1.0, 1.0, 1.0, 1.0, 1.0, 1.0, 1.0, 1.0, 1.0, 1.0, 1.0, 1.0, 1.0, 1.0, 1.0, 1.0, 1.0, 1.0, 1.0, 1.0, 1.0, 1.0, 1.0, 1.0, 1.0, 1.0, 1.0, 1.0, 1.0, 1.0, 1.0, 1.0, 1.0, 1.0, 1.0, 1.0, 1.0, 1.0, 1.0, 1.0, 1.0, 1.0, 1.0, 1.0, 1.0, 1.0, 1.0, 1.0, 1.0, 1.0, 1.0, 1.0, 1.0, 1.0, 1.0, 1.0, 1.0, 1.0, 1.0, 1.0, 1.0, 1.0, 1.0, 1.0, 1.0, 1.0, 1.0, 1.0, 1.0, 1.0, 1.0, 1.0, 1.0, 1.0, 1.0, 1.0, 1.0, 1.0, 1.0, 1.0, 1.0, 1.0, 1.0, 1.0, 1.0, 1.0, 1.0, 1.0, 1.0, 1.0, 1.0, 1.0, 1.0, 1.0, 1.0, 1.0, 1.0, 1.0, 1.0, 1.0, 1.0, 1.0, 1.0, 1.0, 1.0, 1.0, 1.0, 1.0, 1.0, 1.0, 1.0, 1.0, 1.0, 1.0, 1.0, 1.0, 1.0, 1.0, 1.0, 1.0, 1.0, 1.0, 1.0, 1.0, 1.0, 1.0, 1.0, 1.0, 1.0, 1.0, 1.0, 1.0, 1.0, 1.0, 1.0, 1.0, 1.0, 1.0, 1.0, 1.0, 1.0, 1.0, 1.0, 1.0, 1.0, 1.0, 1.0, 1.0, 1.0, 1.0, 1.0, 1.0, 1.0, 1.0, 1.0, 1.0, 1.0, 1.0, 1.0, 1.0, 1.0, 1.0, 1.0, 1.0, 1.0, 1.0, 1.0, 1.0, 1.0, 1.0, 1.0, 1.0, 1.0, 1.0, 1.0, 1.0, 1.0, 1.0, 1.0, 1.0, 1.0, 1.0, 1.0, 1.0, 1.0, 1.0, 1.0, 1.0, 1.0, 1.0, 1.0, 1.0, 1.0, 1.0, 1.0, 1.0, 1.0, 1.0, 1.0, 1.0, 1.0, 1.0, 1.0, 1.0, 1.0, 1.0, 1.0, 1.0, 1.0, 1.0, 1.0, 1.0, 1.0, 1.0, 1.0, 1.0, 1.0, 1.0, 1.0, 1.0, 1.0, 1.0, 1.0, 1.0, 1.0, 1.0, 1.0, 1.0, 1.0, 1.0, 1.0, 1.0, 1.0, 1.0, 1.0, 1.0, 1.0, 1.0, 1.0, 1.0, 1.0, 1.0, 1.0, 1.0, 1.0, 1.0, 1.0, 1.0, 1.0, 1.0, 1.0, 1.0, 1.0, 1.0, 1.0, 1.0, 1.0, 1.0, 1.0, 1.0, 1.0, 1.0, 1.0, 1.0, 1.0, 1.0, 1.0, 1.0, 1.0, 1.0, 1.0, 1.0, 1.0, 1.0, 1.0, 1.0, 1.0, 1.0, 1.0, 1.0, 1.0, 1.0, 1.0, 1.0, 1.0, 1.0, 1.0, 1.0, 1.0, 1.0, 1.0, 1.0, 1.0, 1.0, 1.0, 1.0, 1.0, 1.0, 1.0, 1.0, 1.0, 1.0, 1.0, 1.0, 1.0, 1.0, 1.0, 1.0, 1.0, 1.0, 1.0, 1.0, 1.0, 1.0, 1.0, 1.0, 1.0, 1.0, 1.0, 1.0, 1.0, 1.0, 1.0, 1.0, 1.0, 1.0, 1.0, 1.0, 1.0, 1.0, 1.0, 1.0, 1.0, 1.0, 1.0, 1.0, 1.0, 1.0, 1.0, 1.0, 1.0, 1.0, 1.0, 1.0, 1.0, 1.0, 1.0, 1.0, 1.0, 1.0, 1.0, 1.0, 1.0, 1.0, 1.0, 1.0, 1.0, 1.0, 1.0, 1.0, 1.0, 1.0, 1.0, 1.0, 1.0, 1.0, 1.0, 1.0, 1.0, 1.0, 1.0, 1.0, 1.0, 1.0, 1.0, 1.0, 1.0, 1.0, 1.0, 1.0, 1.0, 1.0, 1.0, 1.0, 1.0, 1.0, 1.0, 1.0, 1.0, 1.0, 1.0, 1.0, 1.0, 1.0, 1.0, 1.0, 1.0, 1.0, 1.0, 1.0, 1.0, 1.0, 1.0, 1.0, 1.0, 1.0, 1.0, 1.0, 1.0, 1.0, 1.0, 1.0, 1.0, 1.0, 1.0, 1.0, 1.0, 1.0, 1.0, 1.0, 1.0, 1.0, 1.0, 1.0, 1.0, 1.0, 1.0, 1.0, 1.0, 1.0, 1.0, 1.0, 1.0, 1.0, 1.0, 1.0, 1.0, 1.0, 1.0, 1.0, 1.0, 1.0, 1.0, 1.0, 1.0, 1.0, 1.0, 1.0, 1.0, 1.0, 1.0, 1.0, 1.0, 1.0, 1.0, 1.0, 1.0])
me_scene.materials.append(mat_default_prototype)
me_scene.use_remesh_preserve_volume = False
me_scene.use_remesh_preserve_attributes = False
me_scene.use_mirror_vertex_groups = False
me_scene.update()
me_scene.normals_split_custom_set([tuple(v) for v in zip(*[iter([0.0, -1.0, 0.0, 0.0, -1.0, 0.0, 0.0, -1.0, 0.0, 0.0, -1.0, 0.0, 0.0, 1.0, 0.0, 0.0, 1.0, 0.0, 0.0, 1.0, 0.0, 0.0, 1.0, 0.0, 1.0, 0.0, 0.0, 1.0, 0.0, 0.0, 1.0, 0.0, 0.0, 1.0, 0.0, 0.0, -1.0, 0.0, 0.0, -1.0, 0.0, 0.0, -1.0, 0.0, 0.0, -1.0, 0.0, 0.0, 0.0, 0.0, -1.0, 0.0, 0.0, -1.0, 0.0, 0.0, -1.0, 0.0, 0.0, -1.0, 0.0, 0.0, 1.0, 0.0, 0.0, 1.0, 0.0, 0.0, 1.0, 0.0, 0.0, 1.0, 1.0, 0.0, 0.0, 1.0, 0.0, 0.0, 1.0, 0.0, 0.0, 1.0, 0.0, 0.0, 1.0, 0.0, 0.0, 1.0, 0.0, 0.0, 1.0, 0.0, 0.0, 1.0, 0.0, 0.0, -1.0, 0.0, 0.0, -1.0, 0.0, 0.0, -1.0, 0.0, 0.0, -1.0, 0.0, 0.0, -1.0, 0.0, 0.0, -1.0, 0.0, 0.0, -1.0, 0.0, 0.0, -1.0, 0.0, 0.0, 0.0, 0.0, -1.0, 0.0, 0.0, -1.0, 0.0, 0.0, -1.0, 0.0, 0.0, -1.0, 0.0, 0.0, -1.0, 0.0, 0.0, -1.0, 0.0, 0.0, -1.0, 0.0, 0.0, -1.0, 0.0, 0.0, 1.0, 0.0, 0.0, 1.0, 0.0, 0.0, 1.0, 0.0, 0.0, 1.0, 0.0, 0.0, 1.0, 0.0, 0.0, 1.0, 0.0, 0.0, 1.0, 0.0, 0.0, 1.0, 0.0, -1.0, 0.0, 0.0, -1.0, 0.0, 0.0, -1.0, 0.0, 0.0, -1.0, 0.0, 0.0, 1.0, 0.0, 0.0, 1.0, 0.0, 0.0, 1.0, 0.0, 0.0, 1.0, 0.0, 0.0, 0.0, -1.0, 0.0, 0.0, -1.0, 0.0, 0.0, -1.0, 0.0, 0.0, -1.0, 0.0, 0.0, 1.0, 0.0, 0.0, 1.0, 0.0, 0.0, 1.0, 0.0, 0.0, 1.0, 0.0, 0.0, -1.0, 0.0, 0.0, -1.0, 0.0, 0.0, -1.0, 0.0, 0.0, -1.0, 0.0, 0.0, -1.0, 0.0, 0.0, -1.0, 0.0, 0.0, -1.0, 0.0, 0.0, -1.0, 0.0, 0.0, 1.0, 0.0, 0.0, 1.0, 0.0, 0.0, 1.0, 0.0, 0.0, 1.0, 0.0, 0.0, 1.0, 0.0, 0.0, 1.0, 0.0, 0.0, 1.0, 0.0, 0.0, 1.0, 0.0, -1.0, 0.0, 0.0, -1.0, 0.0, 0.0, -1.0, 0.0, 0.0, -1.0, 0.0, 0.0, 1.0, 0.0, 0.0, 1.0, 0.0, 0.0, 1.0, 0.0, 0.0, 1.0, 0.0, 0.0, 0.0, -1.0, 0.0, 0.0, -1.0, 0.0, 0.0, -1.0, 0.0, 0.0, -1.0, 0.0, 0.0, 1.0, 0.0, 0.0, 1.0, 0.0, 0.0, 1.0, 0.0, 0.0, 1.0, 0.0, 0.0, -1.0, 0.0, 0.0, -1.0, 0.0, 0.0, -1.0, 0.0, 0.0, -1.0, 0.0, 0.0, -1.0, 0.0, 0.0, -1.0, 0.0, 0.0, -1.0, 0.0, 0.0, -1.0, 0.0, 0.0, 1.0, 0.0, 0.0, 1.0, 0.0, 0.0, 1.0, 0.0, 0.0, 1.0, 0.0, 0.0, 1.0, 0.0, 0.0, 1.0, 0.0, 0.0, 1.0, 0.0, 0.0, 1.0, 1.0, 0.0, 0.0, 1.0, 0.0, 0.0, 1.0, 0.0, 0.0, 1.0, 0.0, 0.0, -1.0, 0.0, 0.0, -1.0, 0.0, 0.0, -1.0, 0.0, 0.0, -1.0, 0.0, 0.0, 0.0, 0.0, -1.0, 0.0, 0.0, -1.0, 0.0, 0.0, -1.0, 0.0, 0.0, -1.0, 0.0, 0.0, 1.0, 0.0, 0.0, 1.0, 0.0, 0.0, 1.0, 0.0, 0.0, 1.0, 0.0, 0.0, -1.0, 0.0, 0.0, -1.0, 0.0, 0.0, -1.0, 0.0, 0.0, -1.0, 0.0, 0.0, 1.0, 0.0, 0.0, 1.0, 0.0, 0.0, 1.0, 0.0, 0.0, 1.0, 0.0, 0.0, -1.0, 0.0, 0.0, -1.0, 0.0, 0.0, -1.0, 0.0, 0.0, -1.0, 0.0, 0.0, 1.0, 0.0, 0.0, 1.0, 0.0, 0.0, 1.0, 0.0, 0.0, 1.0, -1.0, 0.0, 0.0, -1.0, 0.0, 0.0, -1.0, 0.0, 0.0, -1.0, 0.0, 0.0, 1.0, 0.0, 0.0, 1.0, 0.0, 0.0, 1.0, 0.0, 0.0, 1.0, 0.0, 0.0, 0.0, 1.0, 0.0, 0.0, 1.0, 0.0, 0.0, 1.0, 0.0, 0.0, 1.0, 0.0, 0.0, -1.0, 0.0, 0.0, -1.0, 0.0, 0.0, -1.0, 0.0, 0.0, -1.0, 0.0, 1.0, 0.0, 0.0, 1.0, 0.0, 0.0, 1.0, 0.0, 0.0, 1.0, 0.0, 0.0, 1.0, 0.0, 0.0, 1.0, 0.0, 0.0, 1.0, 0.0, 0.0, 1.0, 0.0, 0.0, 0.0, -1.0, 0.0, 0.0, -1.0, 0.0, 0.0, -1.0, 0.0, 0.0, -1.0, 0.0, -1.0, 0.0, 0.0, -1.0, 0.0, 0.0, -1.0, 0.0, 0.0, -1.0, 0.0, 0.0, 0.0, 1.0, 0.0, 0.0, 1.0, 0.0, 0.0, 1.0, 0.0, 0.0, 1.0, 0.0, -1.0, 0.0, 0.0, -1.0, 0.0, 0.0, -1.0, 0.0, 0.0, -1.0, 0.0, 0.0, 0.9977, -0.06753, 0.0, 0.9786, -0.06624, -0.195, 0.9977, -0.06753, 0.0, 0.9786, -0.0663, -0.195, -1.0, 0.0, 0.0, -1.0, 0.0, 0.0, -1.0, 0.0, 0.0, -1.0, 0.0, 0.0, 0.0, -1.0, 0.0, 0.0, -1.0, 0.0, 0.0, -1.0, 0.0, 0.0, -1.0, 0.0, 1.0, 0.0, 0.0, 1.0, 0.0, 0.0, 1.0, 0.0, 0.0, 1.0, 0.0, 0.0, 0.0, 1.0, 0.0, 0.0, 1.0, 0.0, 0.0, 1.0, 0.0, 0.0, 1.0, 0.0, 0.0, 1.0, 0.0, 0.0, 1.0, 0.0, 0.0, 1.0, 0.0, 0.0, 1.0, 0.0, 0.0, -1.0, 0.0, 0.0, -1.0, 0.0, 0.0, -1.0, 0.0, 0.0, -1.0, 0.0, -1.0, 0.0, 0.0, -1.0, 0.0, 0.0, -1.0, 0.0, 0.0, -1.0, 0.0, 0.0, 1.0, 0.0, 0.0, 1.0, 0.0, 0.0, 1.0, 0.0, 0.0, 1.0, 0.0, 0.0, -1.0, 0.0, 0.0, -1.0, 0.0, 0.0, -1.0, 0.0, 0.0, -1.0, 0.0, 0.0, 0.0, 0.0, -1.0, 0.0, 0.0, -1.0, 0.0, 0.0, -1.0, 0.0, 0.0, -1.0, 0.0, 0.0, 1.0, 0.0, 0.0, 1.0, 0.0, 0.0, 1.0, 0.0, 0.0, 1.0, 0.0, 0.0, -1.0, 0.0, 0.0, -1.0, 0.0, 0.0, -1.0, 0.0, 0.0, -1.0, 0.0, 0.0, 1.0, 0.0, 0.0, 1.0, 0.0, 0.0, 1.0, 0.0, 0.0, 1.0, 0.0, 0.0, -1.0, 0.0, 0.0, -1.0, 0.0, 0.0, -1.0, 0.0, 0.0, -1.0, 0.0, 0.0, 1.0, 0.0, 0.0, 1.0, 0.0, 0.0, 1.0, 0.0, 0.0, 1.0, 0.0, -1.0, 0.0, 0.0, -1.0, 0.0, 0.0, -1.0, 0.0, 0.0, -1.0, 0.0, 0.0, -1.0, 0.0, 0.0, -1.0, 0.0, 0.0, -1.0, 0.0, 0.0, -1.0, 0.0, 0.0, 1.0, 0.0, 0.0, 1.0, 0.0, 0.0, 1.0, 0.0, 0.0, 1.0, 0.0, 0.0, 1.0, 0.0, 0.0, 1.0, 0.0, 0.0, 1.0, 0.0, 0.0, 1.0, 0.0, 0.0, 0.0, -1.0, 0.0, 0.0, -1.0, 0.0, 0.0, -1.0, 0.0, 0.0, -1.0, 0.0, 0.0, -1.0, 0.0, 0.0, -1.0, 0.0, 0.0, -1.0, 0.0, 0.0, -1.0, 0.0, 0.0, 1.0, 0.0, 0.0, 1.0, 0.0, 0.0, 1.0, 0.0, 0.0, 1.0, 0.0, 0.0, 1.0, 0.0, 0.0, 1.0, 0.0, 0.0, 1.0, 0.0, 0.0, 1.0, 0.0, 0.0, -1.0, 0.0, 0.0, -1.0, 0.0, 0.0, -1.0, 0.0, 0.0, -1.0, 0.0, 0.0, -1.0, 0.0, 0.0, -1.0, 0.0, 0.0, -1.0, 0.0, 0.0, -1.0, 0.0, 0.0, -1.0, 0.0, 0.0, -1.0, 0.0, 0.0, -1.0, 0.0, 0.0, -1.0, 0.0, 0.0, -1.0, 0.0, 0.0, -1.0, 0.0, 0.0, -1.0, 0.0, 0.0, -1.0, 0.0, 0.0, 1.0, 0.0, 0.0, 1.0, 0.0, 0.0, 1.0, 0.0, 0.0, 1.0, 0.0, 0.0, 1.0, 0.0, 0.0, 1.0, 0.0, 0.0, 1.0, 0.0, 0.0, 1.0, 0.0, 0.0, 1.0, 0.0, 0.0, 1.0, 0.0, 0.0, 1.0, 0.0, 0.0, 1.0, 0.0, 0.0, 1.0, 0.0, 0.0, 1.0, 0.0, 0.0, 1.0, 0.0, 0.0, 1.0, 0.0, 0.0, -1.0, 0.0, 0.0, -1.0, 0.0, 0.0, -1.0, 0.0, 0.0, -1.0, 0.0, 0.0, -1.0, 0.0, 0.0, -1.0, 0.0, 0.0, -1.0, 0.0, 0.0, -1.0, 0.0, 0.0, 1.0, 0.0, 0.0, 1.0, 0.0, 0.0, 1.0, 0.0, 0.0, 1.0, 0.0, 0.0, 1.0, 0.0, 0.0, 1.0, 0.0, 0.0, 1.0, 0.0, 0.0, 1.0, 0.0, 0.0, -1.0, 0.0, 0.0, -1.0, 0.0, 0.0, -1.0, 0.0, 0.0, -1.0, 0.0, 0.0, -1.0, 0.0, 0.0, -1.0, 0.0, 0.0, -1.0, 0.0, 0.0, -1.0, 0.0, 0.0, 1.0, 0.0, 0.0, 1.0, 0.0, 0.0, 1.0, 0.0, 0.0, 1.0, 0.0, 0.0, 1.0, 0.0, 0.0, 1.0, 0.0, 0.0, 1.0, 0.0, 0.0, 1.0, 0.0, -1.0, 0.0, 0.0, -1.0, 0.0, 0.0, -1.0, 0.0, 0.0, -1.0, 0.0, 0.0, -1.0, 0.0, 0.0, -1.0, 0.0, 0.0, -1.0, 0.0, 0.0, -1.0, 0.0, 0.0, 1.0, 0.0, 0.0, 1.0, 0.0, 0.0, 1.0, 0.0, 0.0, 1.0, 0.0, 0.0, 1.0, 0.0, 0.0, 1.0, 0.0, 0.0, 1.0, 0.0, 0.0, 1.0, 0.0, 0.0, 0.0, -1.0, 0.0, 0.0, -1.0, 0.0, 0.0, -1.0, 0.0, 0.0, -1.0, 0.0, 0.0, -1.0, 0.0, 0.0, -1.0, 0.0, 0.0, -1.0, 0.0, 0.0, -1.0, 0.0, 0.0, -1.0, 0.0, 0.0, -1.0, 0.0, 0.0, -1.0, 0.0, 0.0, -1.0, 0.0, 0.0, -1.0, 0.0, 0.0, -1.0, 0.0, 0.0, -1.0, 0.0, 0.0, -1.0, 0.0, 0.0, -1.0, 0.0, 0.0, -1.0, 0.0, 0.0, -1.0, 0.0, 0.0, -1.0, 0.0, 0.0, -1.0, 0.0, 0.0, -1.0, 0.0, 0.0, -1.0, 0.0, 0.0, -1.0, 0.0, 0.0, 1.0, 0.0, 0.0, 1.0, 0.0, 0.0, 1.0, 0.0, 0.0, 1.0, 0.0, 0.0, 1.0, 0.0, 0.0, 1.0, 0.0, 0.0, 1.0, 0.0, 0.0, 1.0, 0.0, 0.0, 1.0, 0.0, 0.0, 1.0, 0.0, 0.0, 1.0, 0.0, 0.0, 1.0, 0.0, 0.0, 1.0, 0.0, 0.0, 1.0, 0.0, 0.0, 1.0, 0.0, 0.0, 1.0, 0.0, 0.0, -1.0, 0.0, 0.0, -1.0, 0.0, 0.0, -1.0, 0.0, 0.0, -1.0, 0.0, 0.0, -1.0, 0.0, 0.0, -1.0, 0.0, 0.0, -1.0, 0.0, 0.0, -1.0, 0.0, 0.0, 1.0, 0.0, 0.0, 1.0, 0.0, 0.0, 1.0, 0.0, 0.0, 1.0, 0.0, 0.0, 1.0, 0.0, 0.0, 1.0, 0.0, 0.0, 1.0, 0.0, 0.0, 1.0, 0.0, -1.0, 0.0, 0.0, -1.0, 0.0, 0.0, -1.0, 0.0, 0.0, -1.0, 0.0, 0.0, -1.0, 0.0, 0.0, -1.0, 0.0, 0.0, -1.0, 0.0, 0.0, -1.0, 0.0, 0.0, 1.0, 0.0, 0.0, 1.0, 0.0, 0.0, 1.0, 0.0, 0.0, 1.0, 0.0, 0.0, 1.0, 0.0, 0.0, 1.0, 0.0, 0.0, 1.0, 0.0, 0.0, 1.0, 0.0, 0.0, -1.0, 0.0, 0.0, -1.0, 0.0, 0.0, -1.0, 0.0, 0.0, -1.0, 0.0, 0.0, -1.0, 0.0, 0.0, -1.0, 0.0, 0.0, -1.0, 0.0, 0.0, -1.0, 0.0, 0.0, 1.0, 0.0, 0.0, 1.0, 0.0, 0.0, 1.0, 0.0, 0.0, 1.0, 0.0, 0.0, 1.0, 0.0, 0.0, 1.0, 0.0, 0.0, 1.0, 0.0, 0.0, 1.0, 0.0, 0.0, 1.0, 0.0, 0.0, 1.0, 0.0, 0.0, 1.0, 0.0, 0.0, 1.0, 0.0, 0.0, 1.0, 0.0, 0.0, 1.0, 0.0, 0.0, 1.0, 0.0, 0.0, 1.0, 0.0, 0.0, -1.0, 0.0, 0.0, -1.0, 0.0, 0.0, -1.0, 0.0, 0.0, -1.0, 0.0, 0.0, -1.0, 0.0, 0.0, -1.0, 0.0, 0.0, -1.0, 0.0, 0.0, -1.0, 0.0, 0.0, 0.0, -1.0, 0.0, 0.0, -1.0, 0.0, 0.0, -1.0, 0.0, 0.0, -1.0, 0.0, 0.0, -1.0, 0.0, 0.0, -1.0, 0.0, 0.0, -1.0, 0.0, 0.0, -1.0, 0.0, 0.0, 1.0, 0.0, 0.0, 1.0, 0.0, 0.0, 1.0, 0.0, 0.0, 1.0, 0.0, 0.0, 1.0, 0.0, 0.0, 1.0, 0.0, 0.0, 1.0, 0.0, 0.0, 1.0, 1.0, 0.0, 0.0, 1.0, 0.0, 0.0, 1.0, 0.0, 0.0, 1.0, 0.0, 0.0, 1.0, 0.0, 0.0, 1.0, 0.0, 0.0, 1.0, 0.0, 0.0, 1.0, 0.0, 0.0, -1.0, 0.0, 0.0, -1.0, 0.0, 0.0, -1.0, 0.0, 0.0, -1.0, 0.0, 0.0, -1.0, 0.0, 0.0, -1.0, 0.0, 0.0, -1.0, 0.0, 0.0, -1.0, 0.0, 0.0, 0.0, 0.0, -1.0, 0.0, 0.0, -1.0, 0.0, 0.0, -1.0, 0.0, 0.0, -1.0, 0.0, 0.0, -1.0, 0.0, 0.0, -1.0, 0.0, 0.0, -1.0, 0.0, 0.0, -1.0, 0.0, 0.0, 1.0, 0.0, 0.0, 1.0, 0.0, 0.0, 1.0, 0.0, 0.0, 1.0, 0.0, 0.0, 1.0, 0.0, 0.0, 1.0, 0.0, 0.0, 1.0, 0.0, 0.0, 1.0, 0.0, 0.0, -1.0, 0.0, 0.0, -1.0, 0.0, 0.0, -1.0, 0.0, 0.0, -1.0, 0.0, 0.0, -1.0, 0.0, 0.0, -1.0, 0.0, 0.0, -1.0, 0.0, 0.0, -1.0, 0.0, 0.0, 1.0, 0.0, 0.0, 1.0, 0.0, 0.0, 1.0, 0.0, 0.0, 1.0, 0.0, 0.0, 1.0, 0.0, 0.0, 1.0, 0.0, 0.0, 1.0, 0.0, 0.0, 1.0, 0.0, 0.0, -1.0, 0.0, 0.0, -1.0, 0.0, 0.0, -1.0, 0.0, 0.0, -1.0, 0.0, 0.0, -1.0, 0.0, 0.0, -1.0, 0.0, 0.0, -1.0, 0.0, 0.0, -1.0, 0.0, 0.0, 1.0, 0.0, 0.0, 1.0, 0.0, 0.0, 1.0, 0.0, 0.0, 1.0, 0.0, 0.0, -1.0, 0.0, 0.0, -1.0, 0.0, 0.0, -1.0, 0.0, 0.0, -1.0, 0.0, 0.0, -1.0, 0.0, 0.0, -1.0, 0.0, 0.0, -1.0, 0.0, 0.0, -1.0, 0.0, 0.0, -1.0, 0.0, 0.0, -1.0, 0.0, 0.0, -1.0, 0.0, 0.0, -1.0, 0.0, 0.0, -1.0, 0.0, 0.0, -1.0, 0.0, 0.0, -1.0, 0.0, 0.0, -1.0, 0.0, 0.0, 1.0, 0.0, 0.0, 1.0, 0.0, 0.0, 1.0, 0.0, 0.0, 1.0, 0.0, 0.0, 1.0, 0.0, 0.0, 1.0, 0.0, 0.0, 1.0, 0.0, 0.0, 1.0, 0.0, 0.0, 1.0, 0.0, 0.0, 1.0, 0.0, 0.0, 1.0, 0.0, 0.0, 1.0, 0.0, 0.0, -1.0, 0.0, 0.0, -1.0, 0.0, 0.0, -1.0, 0.0, 0.0, -1.0, 0.0, 0.0, -1.0, 0.0, 0.0, -1.0, 0.0, 0.0, -1.0, 0.0, 0.0, -1.0, 0.0, 0.0, -1.0, 0.0, 0.0, -1.0, 0.0, 0.0, -1.0, 0.0, 0.0, -1.0, 0.0, 0.0, -1.0, 0.0, 0.0, -1.0, 0.0, 0.0, -1.0, 0.0, 0.0, -1.0, 0.0, 0.0, 1.0, 0.0, 0.0, 1.0, 0.0, 0.0, 1.0, 0.0, 0.0, 1.0, 0.0, 0.0, 1.0, 0.0, 0.0, 1.0, 0.0, 0.0, 1.0, 0.0, 0.0, 1.0, 0.0, 0.0, 1.0, 0.0, 0.0, 1.0, 0.0, 0.0, 1.0, 0.0, 0.0, 1.0])] * 3)])

# ---- objects
ob_wasserturm_blockout = bpy.data.objects.new('Wasserturm_Blockout', me_scene)

# ---- transforms, parenting, visibility, modifiers, constraints
ob_wasserturm_blockout.location = (0.0, 0.0, 0.0)
ob_wasserturm_blockout.rotation_euler = (1.571, -0.0, 0.0)
ob_wasserturm_blockout.scale = (0.01, 0.01, 0.01)
ob_wasserturm_blockout.color = (0.8, 0.8, 0.8, 1.0)
ob_wasserturm_blockout.lineart.crease_threshold = 0.0

# ---- collection membership
col_collection_1.objects.link(ob_wasserturm_blockout)

# ---- scene / render settings (as saved in the file)
scene.frame_start = 1; scene.frame_end = 250; scene.frame_set(1)
scene.render.engine = 'BLENDER_EEVEE_NEXT'
scene.render.resolution_percentage = 50
scene.render.fps = 25
scene.render.dither_intensity = 0.0
scene.cycles.use_denoising = False
scene.cycles.samples = 128
scene.cycles.sampling_pattern = 'TABULATED_SOBOL'
scene.cycles.light_sampling_threshold = 0.0
scene.cycles.use_adaptive_sampling = False
scene.cycles.use_light_tree = False
scene.cycles.blur_glossy = 0.0
scene.cycles.sample_clamp_indirect = 0.0
scene.view_settings.view_transform = 'Standard'
bpy.context.view_layer.update()

# ---- added for rendering (the .blend has no active camera and no usable light): camera, sun
cam_auto = bpy.data.cameras.new('AutoCamera')
cam_auto.lens = 50.0
cam_auto.sensor_width = 36.0
cam_auto.clip_end = 4880.47
ob_auto_camera = bpy.data.objects.new('AutoCamera', cam_auto)
scene.collection.objects.link(ob_auto_camera)
ob_auto_camera.location = (225.99, -277.222, 351.622)
ob_auto_camera.rotation_euler = (1.09748, -7.21219e-08, 0.694738)
scene.camera = ob_auto_camera
light_auto_sun = bpy.data.lights.new('AutoSun', 'SUN')
light_auto_sun.energy = 3.0
light_auto_sun.angle = 0.0523599
ob_auto_sun = bpy.data.objects.new('AutoSun', light_auto_sun)
scene.collection.objects.link(ob_auto_sun)
ob_auto_sun.rotation_euler = (0.872665, 0.174533, 0.523599)
bpy.context.view_layer.update()
